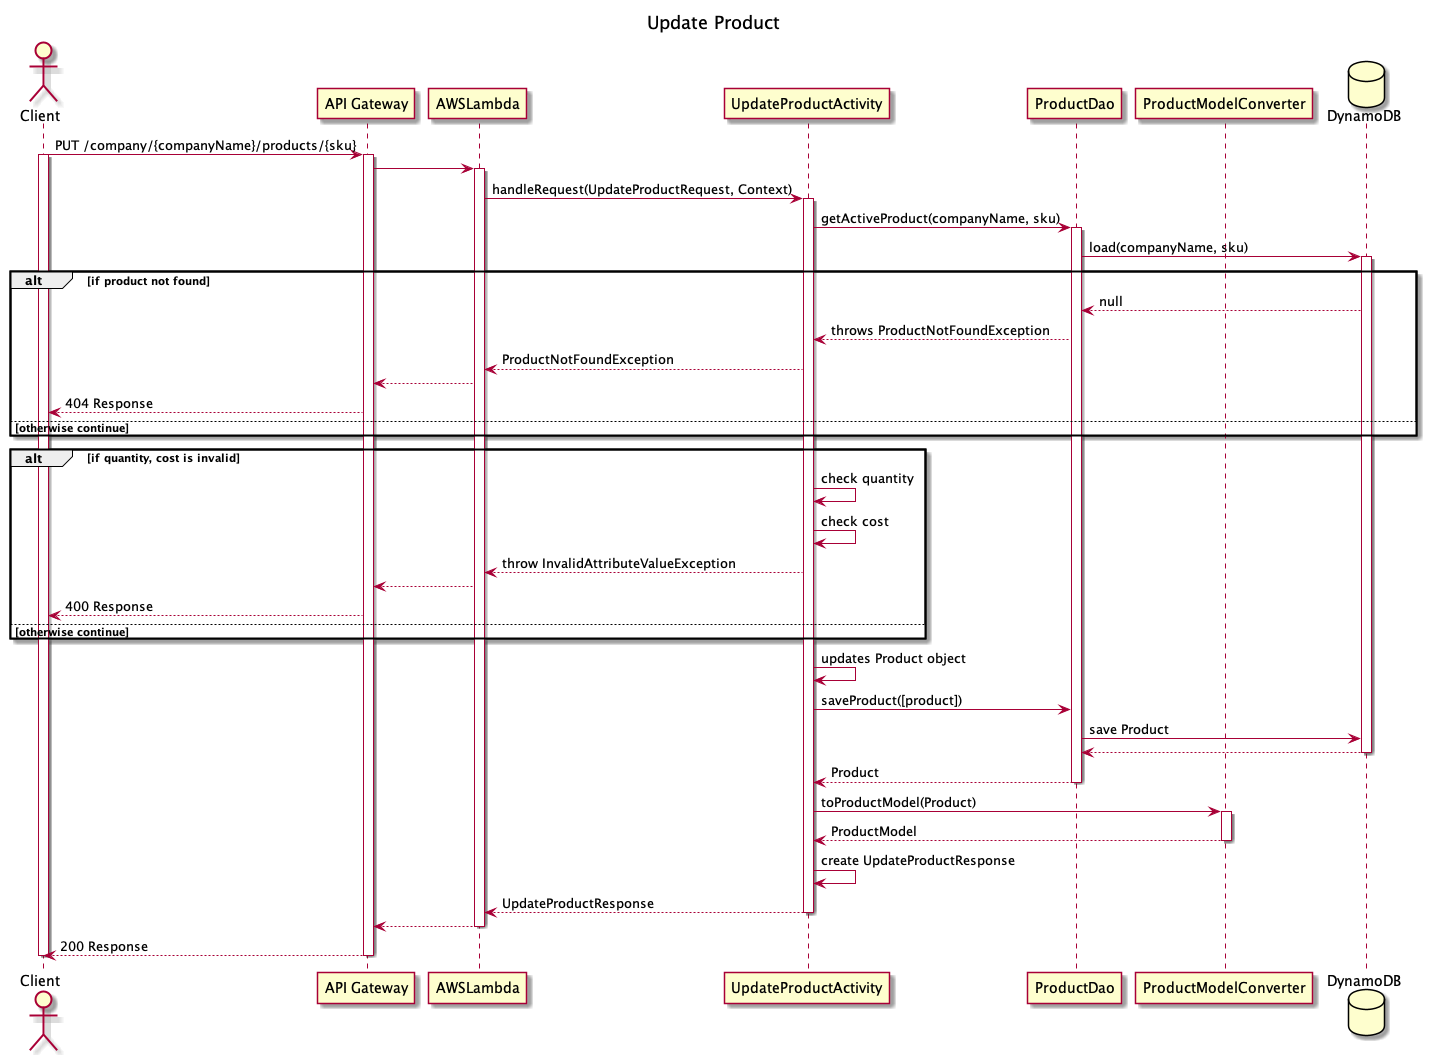

The diagram above was rendered by PlantUML. Its source (embedded in the PNG):
@startuml
title: Update Product

actor Client
participant "API Gateway" as APIGateway
participant AWSLambda
participant UpdateProductActivity
participant ProductDao
participant ProductModelConverter
database DynamoDB

Client -> APIGateway : PUT /company/{companyName}/products/{sku}
activate Client
activate APIGateway
APIGateway -> AWSLambda
activate AWSLambda
AWSLambda -> UpdateProductActivity : handleRequest(UpdateProductRequest, Context)
activate UpdateProductActivity

UpdateProductActivity -> ProductDao : getActiveProduct(companyName, sku)
activate ProductDao
ProductDao -> DynamoDB : load(companyName, sku)
activate DynamoDB

alt if product not found

DynamoDB --> ProductDao : null
ProductDao --> UpdateProductActivity : throws ProductNotFoundException
UpdateProductActivity --> AWSLambda : ProductNotFoundException
APIGateway <-- AWSLambda
Client <-- APIGateway : 404 Response
else otherwise continue
end

alt if quantity, cost is invalid
UpdateProductActivity -> UpdateProductActivity: check quantity
UpdateProductActivity -> UpdateProductActivity: check cost
AWSLambda <-- UpdateProductActivity : throw InvalidAttributeValueException
APIGateway <-- AWSLambda
Client <-- APIGateway : 400 Response
else otherwise continue
end

UpdateProductActivity -> UpdateProductActivity: updates Product object
UpdateProductActivity -> ProductDao: saveProduct([product])
ProductDao -> DynamoDB: save Product
DynamoDB --> ProductDao
deactivate DynamoDB
ProductDao --> UpdateProductActivity : Product
deactivate ProductDao
UpdateProductActivity -> ProductModelConverter : toProductModel(Product)
activate ProductModelConverter
ProductModelConverter --> UpdateProductActivity : ProductModel
deactivate ProductModelConverter
UpdateProductActivity -> UpdateProductActivity: create UpdateProductResponse
UpdateProductActivity --> AWSLambda : UpdateProductResponse
deactivate UpdateProductActivity
deactivate ProductDao
AWSLambda --> APIGateway
deactivate AWSLambda
APIGateway --> Client : 200 Response
deactivate APIGateway
deactivate Client
@enduml